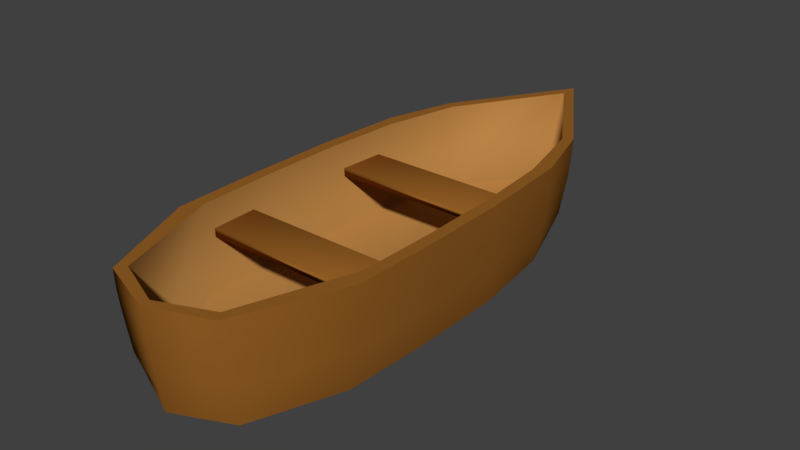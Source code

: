 # Source: SM_WoodenBoat_001.blend  (saved by Blender 2.80.37; exported with 4.5.12 LTS)
import bpy
from mathutils import Matrix  # noqa: F401  (used for matrix-valued properties, if any)

bpy.ops.wm.read_factory_settings(use_empty=True)
scene = bpy.context.scene
scene.name = 'Scene'

# ---- collections
col_collection_1 = bpy.data.collections.new('Collection 1'); scene.collection.children.link(col_collection_1)

# ---- materials (node trees are filled in below, after node groups)
mat_woodenbright = bpy.data.materials.new('WoodenBright')
mat_woodenbright.alpha_threshold = 0.0
mat_woodenbright.use_transparent_shadow = False
mat_woodenbright.diffuse_color = (0.4672, 0.2259, 0.06045, 1.0)
mat_woodenbright.roughness = 0.5
mat_woodendark = bpy.data.materials.new('WoodenDark')
mat_woodendark.alpha_threshold = 0.0
mat_woodendark.use_transparent_shadow = False
mat_woodendark.diffuse_color = (0.3032, 0.1164, 0.01912, 1.0)
mat_woodendark.roughness = 0.5

# ---- material node trees

# ---- world
world_world = bpy.data.worlds.new('World'); scene.world = world_world
world_world.color = (0.05088, 0.05088, 0.05088)
world_world.use_sun_shadow = False
world_world.sun_shadow_jitter_overblur = 0.0
world_world.cycles.sampling_method = 'MANUAL'

# ---- meshes
me_cylinder_003 = bpy.data.meshes.new('Cylinder.003')
me_cylinder_003.from_pydata([(2.703e-06, 1.932, -0.8221), (2.703e-06, 1.932, 1.178), (0.7071, 1.639, -0.8221), (0.7071, 1.639, 1.178), (1.0, 0.9322, -0.8221), (1.0, 0.9322, 1.178), (0.7071, 0.2251, -0.8221), (0.7071, 0.2251, 1.178), (2.615e-06, -0.06781, -0.8221), (2.615e-06, -0.06781, 1.178), (-0.7071, 0.2251, -0.8221), (-0.7071, 0.2251, 1.178), (-1.0, 0.9322, -0.8221), (-1.0, 0.9322, 1.178), (-0.7071, 1.639, -0.8221), (-0.7071, 1.639, 1.178), (-5.537e-06, 1.93, -0.9149), (5.146e-06, 0.9322, 1.178), (2.716e-06, 1.932, -0.8352), (1.533, 1.639, -0.8352), (2.168, 0.9322, -0.8352), (1.533, 0.2251, -0.8352), (2.526e-06, -0.06781, -0.8352), (-1.533, 0.2251, -0.8352), (-2.168, 0.9322, -0.8352), (-1.533, 1.639, -0.8352), (-7.691e-06, 1.773, -1.261), (3.964, 1.637, -0.9149), (5.606, 0.9303, -0.9149), (3.964, 0.2232, -0.9149), (-6.028e-06, -0.06972, -0.9149), (-3.964, 0.2232, -0.9149), (-5.606, 0.9303, -0.9149), (-3.964, 1.637, -0.9149), (3.179, 1.526, -1.261), (4.496, 0.9303, -1.261), (3.179, 0.3343, -1.261), (-8.074e-06, 0.0875, -1.261), (-3.179, 0.3343, -1.261), (-4.496, 0.9303, -1.261), (-3.179, 1.526, -1.261), (-7.899e-06, 0.9303, -1.283), (-2.07, 1.318, -1.283), (-7.321e-06, 1.479, -1.283), (-2.927, 0.9303, -1.283), (-2.07, 0.5424, -1.283), (-7.57e-06, 0.3817, -1.283), (2.07, 0.5424, -1.283), (2.927, 0.9303, -1.283), (2.07, 1.318, -1.283)], [], [(0, 1, 3, 2), (2, 3, 5, 4), (4, 5, 7, 6), (6, 7, 9, 8), (8, 9, 11, 10), (10, 11, 13, 12), (3, 17, 5), (12, 13, 15, 14), (14, 15, 1, 0), (2, 4, 20, 19), (12, 14, 25, 24), (6, 8, 22, 21), (10, 12, 24, 23), (4, 6, 21, 20), (0, 2, 19, 18), (14, 0, 18, 25), (8, 10, 23, 22), (11, 17, 13), (9, 17, 11), (1, 17, 3), (7, 17, 9), (15, 17, 1), (5, 17, 7), (13, 17, 15), (19, 20, 28, 27), (21, 22, 30, 29), (23, 24, 32, 31), (25, 18, 16, 33), (18, 19, 27, 16), (20, 21, 29, 28), (22, 23, 31, 30), (24, 25, 33, 32), (29, 30, 37, 36), (31, 32, 39, 38), (33, 16, 26, 40), (16, 27, 34, 26), (28, 29, 36, 35), (30, 31, 38, 37), (32, 33, 40, 39), (27, 28, 35, 34), (39, 40, 42, 44), (34, 35, 48, 49), (36, 37, 46, 47), (38, 39, 44, 45), (40, 26, 43, 42), (26, 34, 49, 43), (35, 36, 47, 48), (37, 38, 45, 46), (41, 42, 43), (41, 44, 42), (41, 45, 44), (41, 46, 45), (41, 47, 46), (41, 48, 47), (41, 49, 48), (41, 43, 49)])
me_cylinder_003.materials.append(mat_woodenbright)
me_cylinder_003.use_remesh_preserve_volume = False
me_cylinder_003.use_remesh_preserve_attributes = False
me_cylinder_003.use_mirror_vertex_groups = False
me_cylinder_003.update()
me_cube_001 = bpy.data.meshes.new('Cube.001')
me_cube_001.from_pydata([(0.7178, -0.9388, -0.0917), (0.7545, -0.995, 1.908), (0.7545, -0.9916, 1.508), (0.7545, -0.9832, 1.108), (0.7545, -0.9722, 0.7083), (0.7545, -0.961, 0.3083), (1.143, -0.6146, -0.0917), (1.194, -0.2813, -0.0917), (1.201, 0.05202, -0.0917), (1.056, 0.3854, -0.0917), (0.7478, 0.6339, -0.0917), (0.9664, 0.6446, 1.908), (1.226, 0.3868, 1.908), (1.309, 0.05202, 1.908), (1.324, -0.2813, 1.908), (1.301, -0.6161, 1.908), (0.8527, 0.6351, 0.3083), (1.133, 0.3854, 0.3083), (1.245, 0.05202, 0.3083), (1.253, -0.2813, 0.3083), (1.219, -0.6146, 0.3083), (0.8911, 0.6378, 0.7083), (1.163, 0.3854, 0.7083), (1.267, 0.05202, 0.7083), (1.273, -0.2813, 0.7083), (1.242, -0.6147, 0.7083), (0.9326, 0.6409, 1.108), (1.196, 0.3859, 1.108), (1.289, 0.05202, 1.108), (1.296, -0.2813, 1.108), (1.269, -0.6151, 1.108), (0.9577, 0.6435, 1.508), (1.218, 0.3865, 1.508), (1.303, 0.05202, 1.508), (1.316, -0.2813, 1.508), (1.292, -0.6158, 1.508), (-0.001436, 0.9019, -0.0917), (-0.001436, 1.098, 1.908), (-0.7207, -0.9388, -0.0917), (-0.7574, -0.995, 1.908), (-0.001436, 0.9524, 0.3083), (-0.7574, -0.9916, 1.508), (-0.7574, -0.9832, 1.108), (-0.7574, -0.9722, 0.7083), (-0.7574, -0.961, 0.3083), (-1.146, -0.6146, -0.0917), (-1.197, -0.2813, -0.0917), (-1.204, 0.05202, -0.0917), (-1.059, 0.3854, -0.0917), (-0.7566, 0.6339, -0.0917), (-0.9693, 0.6446, 1.908), (-1.229, 0.3868, 1.908), (-1.312, 0.05202, 1.908), (-1.327, -0.2813, 1.908), (-1.304, -0.6161, 1.908), (-0.8557, 0.6351, 0.3083), (-1.135, 0.3854, 0.3083), (-1.248, 0.05202, 0.3083), (-1.256, -0.2813, 0.3083), (-1.222, -0.6146, 0.3083), (-0.8941, 0.6378, 0.7083), (-1.166, 0.3854, 0.7083), (-1.27, 0.05202, 0.7083), (-1.276, -0.2813, 0.7083), (-1.245, -0.6147, 0.7083), (-0.9356, 0.6409, 1.108), (-1.199, 0.3859, 1.108), (-1.292, 0.05202, 1.108), (-1.299, -0.2813, 1.108), (-1.272, -0.6151, 1.108), (-0.9607, 0.6435, 1.508), (-1.221, 0.3865, 1.508), (-1.306, 0.05202, 1.508), (-1.319, -0.2813, 1.508), (-1.294, -0.6158, 1.508), (-0.001436, -1.032, -0.0917), (-0.001436, -1.075, 1.908), (-0.001436, -1.041, 0.3083), (-0.001436, -1.052, 0.7083), (-0.001436, -1.063, 1.108), (-0.001436, -1.071, 1.508), (-0.001436, 1.004, 0.7083), (-0.001436, 1.048, 1.108), (-0.001436, 1.082, 1.508), (-0.001482, 0.6081, -0.0917), (-0.001436, 0.3854, -0.0917), (-0.001436, 0.05202, -0.0917), (-0.001436, -0.2813, -0.0917), (-0.001436, -0.6146, -0.0917), (1.105, -0.5367, 0.2097), (0.6485, -0.914, 0.2097), (0.8247, 0.5848, 0.2097), (1.041, 0.3199, 0.2097), (1.111, 0.0331, 0.2097), (1.124, -0.2566, 0.2097), (-0.001482, 0.6194, 0.2097), (-0.001436, 0.3322, 0.2097), (-0.001436, 0.03753, 0.2097), (-0.001436, -0.2572, 0.2097), (-0.001436, -0.5544, 0.2097), (-0.001436, -0.9937, 0.2097), (-0.001436, 0.9232, 0.2097), (-1.108, -0.5367, 0.2097), (-0.6514, -0.914, 0.2097), (-0.8277, 0.5848, 0.2097), (-1.043, 0.3199, 0.2097), (-1.114, 0.0331, 0.2097), (-1.127, -0.2566, 0.2097), (1.15, -0.5532, 1.908), (0.6669, -0.9602, 1.908), (0.8542, 0.6217, 1.908), (1.084, 0.3335, 1.908), (1.157, 0.03753, 1.908), (1.17, -0.2572, 1.908), (-0.001436, -1.04, 1.908), (-0.001436, 1.024, 1.908), (-1.153, -0.5532, 1.908), (-0.6698, -0.9602, 1.908), (-0.8572, 0.6217, 1.908), (-1.087, 0.3335, 1.908), (-1.16, 0.03753, 1.908), (-1.173, -0.2572, 1.908), (-1.209, -0.5223, 1.389), (-1.209, -0.5223, 1.224), (-1.209, -0.3473, 1.389), (-1.209, -0.3473, 1.224), (1.185, -0.5223, 1.389), (1.185, -0.5223, 1.224), (1.185, -0.3473, 1.389), (1.185, -0.3473, 1.224), (-1.209, 0.09174, 1.389), (-1.209, 0.09174, 1.224), (-1.209, 0.2667, 1.389), (-1.209, 0.2667, 1.224), (1.185, 0.09174, 1.389), (1.185, 0.09174, 1.224), (1.185, 0.2667, 1.389), (1.185, 0.2667, 1.224)], [], [(35, 15, 1, 2), (88, 6, 0, 75), (6, 20, 5, 0), (20, 25, 4, 5), (25, 30, 3, 4), (30, 35, 2, 3), (82, 83, 31, 26), (26, 31, 32, 27), (27, 32, 33, 28), (28, 33, 34, 29), (29, 34, 35, 30), (81, 82, 26, 21), (21, 26, 27, 22), (22, 27, 28, 23), (23, 28, 29, 24), (24, 29, 30, 25), (40, 81, 21, 16), (16, 21, 22, 17), (17, 22, 23, 18), (18, 23, 24, 19), (19, 24, 25, 20), (36, 40, 16, 10), (10, 16, 17, 9), (9, 17, 18, 8), (8, 18, 19, 7), (7, 19, 20, 6), (36, 10, 84), (84, 10, 9, 85), (85, 9, 8, 86), (86, 8, 7, 87), (87, 7, 6, 88), (83, 37, 11, 31), (31, 11, 12, 32), (32, 12, 13, 33), (33, 13, 14, 34), (34, 14, 15, 35), (37, 50, 118, 115), (13, 12, 111, 112), (51, 52, 120, 119), (12, 11, 110, 111), (50, 51, 119, 118), (3, 2, 80, 79), (4, 3, 79, 78), (5, 4, 78, 77), (0, 5, 77, 75), (1, 15, 108, 109), (2, 1, 76, 80), (74, 41, 39, 54), (88, 75, 38, 45), (45, 38, 44, 59), (59, 44, 43, 64), (64, 43, 42, 69), (69, 42, 41, 74), (82, 65, 70, 83), (65, 66, 71, 70), (66, 67, 72, 71), (67, 68, 73, 72), (68, 69, 74, 73), (81, 60, 65, 82), (60, 61, 66, 65), (61, 62, 67, 66), (62, 63, 68, 67), (63, 64, 69, 68), (40, 55, 60, 81), (55, 56, 61, 60), (56, 57, 62, 61), (57, 58, 63, 62), (58, 59, 64, 63), (36, 49, 55, 40), (49, 48, 56, 55), (48, 47, 57, 56), (47, 46, 58, 57), (46, 45, 59, 58), (36, 84, 49), (84, 85, 48, 49), (85, 86, 47, 48), (86, 87, 46, 47), (87, 88, 45, 46), (83, 70, 50, 37), (70, 71, 51, 50), (71, 72, 52, 51), (72, 73, 53, 52), (73, 74, 54, 53), (11, 37, 115, 110), (54, 39, 117, 116), (76, 1, 109, 114), (39, 76, 114, 117), (15, 14, 113, 108), (42, 79, 80, 41), (43, 78, 79, 42), (44, 77, 78, 43), (38, 75, 77, 44), (53, 54, 116, 121), (41, 80, 76, 39), (94, 98, 99, 89), (93, 97, 98, 94), (92, 96, 97, 93), (91, 95, 96, 92), (101, 95, 91), (89, 99, 100, 90), (107, 102, 99, 98), (106, 107, 98, 97), (105, 106, 97, 96), (104, 105, 96, 95), (101, 104, 95), (102, 103, 100, 99), (52, 53, 121, 120), (14, 13, 112, 113), (89, 90, 109, 108), (91, 92, 111, 110), (92, 93, 112, 111), (93, 94, 113, 112), (94, 89, 108, 113), (90, 100, 114, 109), (101, 91, 110, 115), (103, 102, 116, 117), (105, 104, 118, 119), (106, 105, 119, 120), (107, 106, 120, 121), (102, 107, 121, 116), (100, 103, 117, 114), (104, 101, 115, 118), (122, 123, 125, 124), (124, 125, 129, 128), (128, 129, 127, 126), (126, 127, 123, 122), (124, 128, 126, 122), (129, 125, 123, 127), (130, 131, 133, 132), (132, 133, 137, 136), (136, 137, 135, 134), (134, 135, 131, 130), (132, 136, 134, 130), (137, 133, 131, 135)])
me_cube_001.polygons.foreach_set('use_smooth', [True] * 134)
me_cube_001.polygons.foreach_set('material_index', [1, 1, 1, 1, 1, 1, 1, 1, 1, 1, 1, 1, 1, 1, 1, 1, 1, 1, 1, 1, 1, 1, 1, 1, 1, 1, 1, 1, 1, 1, 1, 1, 1, 1, 1, 1, 1, 1, 1, 1, 1, 1, 1, 1, 1, 1, 1, 1, 1, 1, 1, 1, 1, 1, 1, 1, 1, 1, 1, 1, 1, 1, 1, 1, 1, 1, 1, 1, 1, 1, 1, 1, 1, 1, 1, 1, 1, 1, 1, 1, 1, 1, 1, 1, 1, 1, 1, 1, 1, 1, 1, 1, 1, 1, 0, 0, 0, 0, 0, 0, 0, 0, 0, 0, 0, 0, 1, 1, 0, 0, 0, 0, 0, 0, 0, 0, 0, 0, 0, 0, 0, 0, 1, 1, 1, 1, 1, 1, 1, 1, 1, 1, 1, 1])
_k = set([(0, 6), (0, 75), (1, 15), (1, 76), (6, 7), (7, 8), (8, 9), (9, 10), (10, 36), (11, 12), (11, 37), (12, 13), (13, 14), (14, 15), (36, 40), (36, 49), (37, 50), (37, 83), (38, 45), (38, 75), (39, 54), (39, 76), (40, 81), (45, 46), (46, 47), (47, 48), (48, 49), (50, 51), (51, 52), (52, 53), (53, 54), (81, 82), (82, 83), (108, 109), (108, 113), (109, 114), (110, 111), (110, 115), (111, 112), (112, 113), (114, 117), (115, 118), (116, 117), (116, 121), (118, 119), (119, 120), (120, 121)])
me_cube_001.attributes.new('sharp_edge', 'BOOLEAN', 'EDGE').data.foreach_set('value', [ (min(e.vertices), max(e.vertices)) in _k for e in me_cube_001.edges])
me_cube_001.materials.append(mat_woodenbright)
me_cube_001.materials.append(mat_woodendark)
me_cube_001.use_remesh_preserve_volume = False
me_cube_001.use_remesh_preserve_attributes = False
me_cube_001.use_mirror_vertex_groups = False
me_cube_001.update()

# ---- objects
ob_oar = bpy.data.objects.new('Oar', me_cylinder_003)
ob_woodenboat = bpy.data.objects.new('WoodenBoat', me_cube_001)

# ---- transforms, parenting, visibility, modifiers, constraints
ob_oar.location = (0.0, 0.0, 0.0)
ob_oar.rotation_euler = (1.571, 3.179e-08, 3.142)
ob_oar.scale = (0.01338, 0.00999, 0.6988)
ob_oar.hide_viewport = True
ob_oar.hide_select = True
ob_oar.hide_render = True
ob_oar.lineart.crease_threshold = 0.0
ob_woodenboat.location = (0.0, 0.0, -2.98e-08)
ob_woodenboat.scale = (0.3396, 1.171, 0.22)
ob_woodenboat.lineart.crease_threshold = 0.0
_m = ob_woodenboat.modifiers.new('EdgeSplit', 'EDGE_SPLIT')
_m.use_edge_angle = False

# ---- collection membership
col_collection_1.objects.link(ob_oar)
col_collection_1.objects.link(ob_woodenboat)

# ---- scene / render settings (as saved in the file)
scene.frame_start = 1; scene.frame_end = 250; scene.frame_set(1)
scene.render.engine = 'BLENDER_EEVEE_NEXT'
scene.render.resolution_percentage = 50
scene.render.dither_intensity = 0.0
scene.render.motion_blur_shutter = 1.0
scene.cycles.use_denoising = False
scene.cycles.samples = 128
scene.cycles.sampling_pattern = 'TABULATED_SOBOL'
scene.cycles.use_adaptive_sampling = False
scene.cycles.use_light_tree = False
scene.cycles.blur_glossy = 0.0
scene.cycles.sample_clamp_indirect = 0.0
scene.view_settings.view_transform = 'Standard'
bpy.context.view_layer.update()

# ---- added for rendering (the .blend has no active camera and no usable light): camera, sun
cam_auto = bpy.data.cameras.new('AutoCamera')
cam_auto.lens = 50.0
cam_auto.sensor_width = 36.0
cam_auto.clip_end = 1000.0
ob_auto_camera = bpy.data.objects.new('AutoCamera', cam_auto)
scene.collection.objects.link(ob_auto_camera)
ob_auto_camera.location = (2.52863, -3.02129, 2.22312)
ob_auto_camera.rotation_euler = (1.09748, -7.21219e-08, 0.694738)
scene.camera = ob_auto_camera
light_auto_sun = bpy.data.lights.new('AutoSun', 'SUN')
light_auto_sun.energy = 3.0
light_auto_sun.angle = 0.0523599
ob_auto_sun = bpy.data.objects.new('AutoSun', light_auto_sun)
scene.collection.objects.link(ob_auto_sun)
ob_auto_sun.rotation_euler = (0.872665, 0.174533, 0.523599)
bpy.context.view_layer.update()
